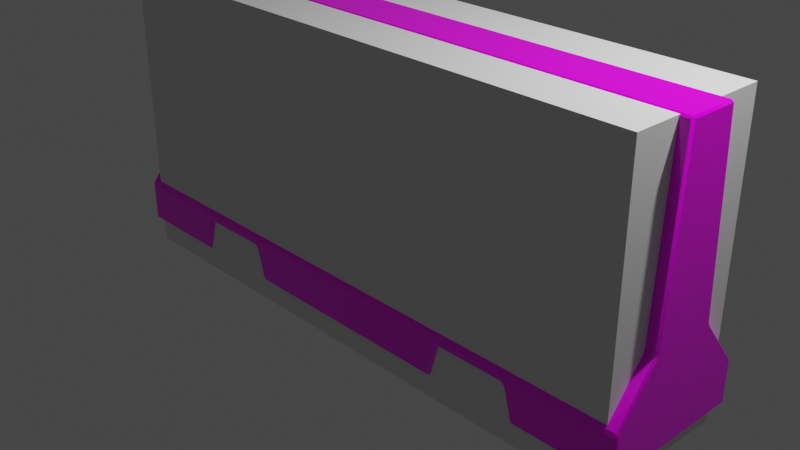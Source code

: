 # Source: tomasu_barrier.blend  (saved by Blender 3.1.7; exported with 4.5.12 LTS)
import bpy
from mathutils import Matrix  # noqa: F401  (used for matrix-valued properties, if any)

bpy.ops.wm.read_factory_settings(use_empty=True)
scene = bpy.context.scene
scene.name = 'Scene'

# ---- collections
col_collection = bpy.data.collections.new('Collection'); scene.collection.children.link(col_collection)

# ---- images (referenced by path relative to the original .blend; pixels are not part of the script)
import os
ASSET_DIR = os.environ.get("B2B_ASSET_DIR", "")  # directory of the original .blend (textures are referenced by path, not embedded)
HERE = os.path.dirname(os.path.abspath(__file__))  # packed textures are extracted next to this script under _unpacked/

def load_image(name, relpath, width, height, colorspace="sRGB"):
    """Load a texture the original file referenced (path relative to the .blend, or extracted next to this script)."""
    p = next((c for c in (os.path.join(HERE, relpath), os.path.join(ASSET_DIR, relpath)) if relpath and os.path.exists(c)), "")
    if p:
        img = bpy.data.images.load(p, check_existing=True)
        img.name = name
    else:  # same state as the original file: an image datablock whose file is absent (Cycles renders it pink)
        img = bpy.data.images.new(name, width, height)
        img.source = "FILE"
        img.filepath = "//" + (relpath or name)
    img.colorspace_settings.name = colorspace
    return img
img_tomasu_barrier_jpg = load_image('tomasu_barrier.jpg', 'tomasu_barrier.jpg', 1024, 1024, 'sRGB')

# ---- materials (node trees are filled in below, after node groups)
mat_material_001 = bpy.data.materials.new('Material.001')
mat_material_001.use_transparent_shadow = False
mat_material_001.roughness = 0.05132

# ---- material node trees
mat_material_001.use_nodes = True; mat_material_001.node_tree.nodes.clear()
_N = mat_material_001.node_tree.nodes; _L = mat_material_001.node_tree.links
n0 = _N.new('ShaderNodeBsdfPrincipled'); n0.name = 'Principled BSDF'; n0.location = (10, 300)
n0.distribution = 'GGX'
n0.subsurface_method = 'RANDOM_WALK_SKIN'
n0.inputs[2].default_value = 0.05132
n0.inputs[3].default_value = 1.45
n0.inputs[27].default_value = (0.0, 0.0, 0.0, 1.0)
n0.inputs[28].default_value = 1.0
n1 = _N.new('ShaderNodeOutputMaterial'); n1.name = 'Material Output'; n1.location = (300, 300)
n2 = _N.new('ShaderNodeTexImage'); n2.name = 'Image Texture'; n2.location = (-280, 280)
n2.image = img_tomasu_barrier_jpg
_L.new(n0.outputs[0], n1.inputs[0])
_L.new(n2.outputs[0], n0.inputs[0])
n1.is_active_output = True

# ---- world
world_world = bpy.data.worlds.new('World'); scene.world = world_world
world_world.use_nodes = True; world_world.node_tree.nodes.clear()
_N = world_world.node_tree.nodes; _L = world_world.node_tree.links
n0 = _N.new('ShaderNodeOutputWorld'); n0.name = 'World Output'; n0.location = (300, 300)
n1 = _N.new('ShaderNodeBackground'); n1.name = 'Background'; n1.location = (10, 300)
n1.inputs[0].default_value = (0.05088, 0.05088, 0.05088, 1.0)
_L.new(n1.outputs[0], n0.inputs[0])
n0.is_active_output = True
world_world.color = (0.05088, 0.05088, 0.05088)
world_world.use_sun_shadow = False
world_world.sun_shadow_jitter_overblur = 0.0

# ---- cameras
cam_camera = bpy.data.cameras.new('Camera')
cam_camera.clip_end = 100.0
cam_camera.ortho_scale = 7.314

# ---- lights
light_light = bpy.data.lights.new('Light', 'POINT')
light_light.transmission_factor = 0.0
light_light.energy = 1000.0
light_light.shadow_soft_size = 0.1
light_light.shadow_maximum_resolution = 0.006
light_light.use_absolute_resolution = True

# ---- meshes
me_basic_barrier = bpy.data.meshes.new('Basic_Barrier')
me_basic_barrier.from_pydata([(-2.151, 2.107, 0.2536), (-2.151, 2.107, -0.2536), (-3.352, 2.107, -0.2536), (-3.352, 2.107, 0.2536), (-2.14, -0.5175, 0.8191), (-2.153, -0.4652, 0.8191), (-3.352, -0.4652, 0.8191), (-3.352, -0.8888, 0.8191), (-2.28, -0.8888, 0.8191), (-2.189, -0.5549, 0.8191), (1.233, -0.9108, -0.7971), (1.233, -0.9108, 0.7971), (-1.233, -0.9108, 0.7971), (-1.233, -0.9108, -0.7971), (-2.286, -0.9108, -0.7971), (-2.286, -0.9108, 0.7971), (-3.352, -0.9108, 0.7971), (-3.352, -0.9108, -0.7971), (-1.368, 0.1293, 0.3733), (-1.368, 2.085, 0.2767), (-2.151, 2.085, 0.2767), (-2.151, 0.1293, 0.3733), (1.379, -0.5175, 0.8191), (1.366, -0.4652, 0.8191), (-1.366, -0.4652, 0.8191), (-1.33, -0.5549, 0.8191), (-1.238, -0.8888, 0.8191), (1.238, -0.8888, 0.8191), (1.33, -0.5549, 0.8191), (-3.352, 2.085, 0.2767), (-3.352, 0.1293, 0.3733), (-2.151, -0.4261, 0.8053), (-2.151, 0.09023, 0.3882), (-3.352, 0.09023, 0.3882), (-3.352, -0.4261, 0.8053), (1.368, 2.107, 0.2536), (1.368, 2.107, -0.2536), (-1.368, 2.107, -0.2536), (-1.368, 2.107, 0.2536), (-2.168, -0.5607, -0.7971), (-2.168, -0.5607, 0.7971), (-2.258, -0.8895, 0.7971), (-2.258, -0.8895, -0.7971), (-2.151, 2.085, -0.2767), (-2.151, 0.1293, -0.3733), (-3.352, 0.1293, -0.3733), (-3.352, 2.085, -0.2767), (1.368, 0.1293, 0.3733), (1.368, 2.085, 0.2767), (-3.374, -0.4432, 0.7947), (-3.374, -0.4432, -0.7939), (-3.374, -0.8888, -0.7971), (-3.374, -0.8888, 0.7948), (1.368, -0.4261, 0.8053), (1.368, 0.09023, 0.3882), (-1.368, 0.09023, 0.3882), (-1.368, -0.4261, 0.8053), (-1.261, -0.8895, -0.7971), (-1.261, -0.8895, 0.7971), (-1.351, -0.5607, 0.7971), (-1.351, -0.5607, -0.7971), (2.151, -0.4261, 0.8053), (2.151, 0.09023, 0.3882), (3.374, 0.1282, -0.3501), (3.374, 0.1281, 0.3482), (3.374, 0.07793, 0.373), (3.374, 0.07885, -0.3741), (-2.151, 0.09023, -0.3882), (-2.151, -0.4261, -0.8053), (-3.352, -0.4261, -0.8053), (-3.352, 0.09023, -0.3882), (-2.153, -0.4652, -0.8191), (-2.189, -0.5549, -0.8191), (-2.28, -0.8888, -0.8191), (-3.352, -0.8888, -0.8191), (-3.352, -0.4652, -0.8191), (-1.368, 2.085, -0.2767), (-1.368, 0.1293, -0.3733), (1.368, 0.09023, -0.3882), (1.368, -0.4261, -0.8053), (-1.368, -0.4261, -0.8053), (-1.368, 0.09023, -0.3882), (1.368, 2.085, -0.2767), (1.368, 0.1293, -0.3733), (1.366, -0.4652, -0.8191), (1.33, -0.5549, -0.8191), (1.238, -0.8888, -0.8191), (-1.238, -0.8888, -0.8191), (-1.33, -0.5549, -0.8191), (-1.379, -0.5175, -0.8191), (-1.366, -0.4652, -0.8191), (-2.14, -0.5175, -0.8191), (-1.379, -0.5175, 0.8191), (-3.374, 2.085, 0.2546), (-3.374, 2.085, -0.2546), (-3.374, 0.1281, -0.3482), (-3.374, 0.1282, 0.3501), (2.258, -0.8895, -0.7971), (2.258, -0.8895, 0.7971), (2.168, -0.5607, 0.7971), (2.168, -0.5607, -0.7971), (3.352, 2.107, 0.2536), (3.352, 2.107, -0.2536), (2.151, 2.107, -0.2536), (2.151, 2.107, 0.2536), (3.352, -0.8888, 0.8191), (3.352, -0.4652, 0.8191), (2.153, -0.4652, 0.8191), (2.189, -0.5549, 0.8191), (2.28, -0.8888, 0.8191), (2.14, -0.5175, 0.8191), (3.352, -0.9108, -0.7971), (3.352, -0.9108, 0.7971), (2.286, -0.9108, 0.7971), (2.286, -0.9108, -0.7971), (2.151, 0.1293, 0.3733), (2.151, 2.085, 0.2767), (1.351, -0.5607, -0.7971), (1.351, -0.5607, 0.7971), (1.261, -0.8895, 0.7971), (1.261, -0.8895, -0.7971), (3.352, 0.1293, 0.3733), (3.352, 2.085, 0.2767), (3.352, -0.4261, 0.8053), (3.352, 0.09023, 0.3882), (-1.379, -0.5395, -0.7971), (-1.379, -0.5395, 0.7971), (-2.14, -0.5395, 0.7971), (-2.14, -0.5395, -0.7971), (2.14, -0.5395, -0.7971), (2.14, -0.5395, 0.7971), (1.379, -0.5395, 0.7971), (1.379, -0.5395, -0.7971), (3.352, 2.085, -0.2767), (3.352, 0.1293, -0.3733), (2.151, 0.1293, -0.3733), (2.151, 2.085, -0.2767), (3.374, -0.4432, -0.7947), (3.374, -0.4432, 0.7939), (3.374, -0.8888, 0.7971), (3.374, -0.8888, -0.7948), (3.352, 0.09023, -0.3882), (3.352, -0.4261, -0.8053), (2.151, -0.4261, -0.8053), (2.151, 0.09023, -0.3882), (3.352, -0.4652, -0.8191), (3.352, -0.8888, -0.8191), (2.28, -0.8888, -0.8191), (2.189, -0.5549, -0.8191), (2.14, -0.5175, -0.8191), (2.153, -0.4652, -0.8191), (1.379, -0.5175, -0.8191), (-3.374, 0.07885, 0.3741), (-3.374, 0.07793, -0.373), (3.374, 2.085, 0.2546), (3.374, 2.085, -0.2546)], [], [(0, 1, 2, 3), (4, 5, 6, 7, 8, 9), (10, 11, 12, 13), (14, 15, 16, 17), (18, 19, 20, 21), (22, 23, 24, 25, 26, 27, 28), (21, 20, 29, 30), (31, 32, 33, 34), (35, 36, 37, 38), (39, 40, 41, 42), (43, 44, 45, 46), (47, 48, 19, 18), (49, 50, 51, 52), (53, 54, 55, 56), (57, 58, 59, 60), (61, 62, 54, 53), (38, 37, 1, 0), (63, 64, 65, 66), (67, 68, 69, 70), (71, 72, 73, 74, 75), (76, 77, 44, 43), (78, 79, 80, 81), (82, 83, 77, 76), (84, 85, 86, 87, 88, 89, 90), (90, 89, 91, 72, 71), (81, 80, 68, 67), (25, 24, 5, 4, 92), (93, 94, 95, 96), (97, 98, 99, 100), (101, 102, 103, 104), (105, 106, 107, 108, 109), (108, 107, 23, 22, 110), (111, 112, 113, 114), (115, 116, 48, 47), (117, 118, 119, 120), (121, 122, 116, 115), (123, 124, 62, 61), (125, 126, 127, 128), (129, 130, 131, 132), (133, 134, 135, 136), (104, 103, 36, 35), (137, 138, 139, 140), (141, 142, 143, 144), (145, 146, 147, 148, 149, 150), (136, 135, 83, 82), (144, 143, 79, 78), (150, 149, 151, 85, 84), (66, 65, 138, 137), (56, 55, 32, 31), (93, 29, 3), (33, 30, 96, 152), (6, 34, 49), (52, 16, 7), (26, 58, 12), (59, 25, 92, 126), (41, 8, 15), (127, 4, 9, 40), (46, 94, 2), (45, 70, 153, 95), (75, 50, 69), (74, 17, 51), (13, 57, 87), (88, 60, 125, 89), (14, 73, 42), (91, 128, 39, 72), (154, 101, 122), (65, 64, 121, 124), (138, 123, 106), (139, 105, 112), (119, 27, 11), (131, 22, 28, 118), (98, 113, 109), (99, 108, 110, 130), (133, 102, 155), (63, 66, 141, 134), (145, 142, 137), (146, 140, 111), (10, 86, 120), (151, 132, 117, 85), (114, 97, 147), (148, 100, 129, 149), (30, 29, 93, 96), (7, 6, 49, 52), (34, 33, 152, 49), (58, 26, 25, 59), (40, 9, 8, 41), (126, 92, 4, 127), (15, 8, 7, 16), (32, 21, 30, 33), (5, 31, 34, 6), (19, 38, 0, 20), (20, 0, 3, 29), (24, 56, 31, 5), (55, 18, 21, 32), (46, 45, 95, 94), (75, 74, 51, 50), (70, 69, 50, 153), (17, 16, 52, 51), (13, 12, 58, 57), (87, 57, 60, 88), (42, 41, 15, 14), (72, 39, 42, 73), (89, 125, 128, 91), (73, 14, 17, 74), (60, 59, 126, 125), (44, 67, 70, 45), (68, 71, 75, 69), (3, 2, 94, 93), (128, 127, 40, 39), (37, 76, 43, 1), (1, 43, 46, 2), (80, 90, 71, 68), (77, 81, 67, 44), (64, 154, 122, 121), (139, 138, 106, 105), (138, 65, 124, 123), (118, 28, 27, 119), (98, 109, 108, 99), (130, 110, 22, 131), (112, 105, 109, 113), (124, 121, 115, 62), (106, 123, 61, 107), (11, 27, 26, 12), (116, 104, 35, 48), (23, 53, 56, 24), (54, 47, 18, 55), (122, 101, 104, 116), (107, 61, 53, 23), (62, 115, 47, 54), (48, 35, 38, 19), (155, 63, 134, 133), (137, 140, 146, 145), (66, 137, 142, 141), (140, 139, 112, 111), (120, 119, 11, 10), (85, 117, 120, 86), (114, 113, 98, 97), (147, 97, 100, 148), (149, 129, 132, 151), (146, 111, 114, 147), (132, 131, 118, 117), (134, 141, 144, 135), (142, 145, 150, 143), (86, 10, 13, 87), (154, 155, 102, 101), (100, 99, 130, 129), (103, 136, 82, 36), (79, 84, 90, 80), (83, 78, 81, 77), (102, 133, 136, 103), (143, 150, 84, 79), (135, 144, 78, 83), (36, 82, 76, 37), (96, 95, 153, 152), (155, 154, 64, 63), (152, 153, 50, 49)])
me_basic_barrier.polygons.foreach_set('use_smooth', [True] * 156)
_k = set([(0, 3), (0, 38), (1, 2), (1, 37), (2, 3), (4, 9), (4, 92), (5, 6), (5, 24), (6, 7), (6, 34), (7, 8), (7, 16), (8, 9), (10, 11), (10, 13), (11, 12), (12, 13), (14, 15), (14, 17), (15, 16), (16, 17), (17, 51), (17, 74), (18, 21), (18, 47), (19, 20), (19, 48), (20, 29), (21, 30), (22, 28), (22, 110), (23, 24), (23, 107), (25, 26), (25, 92), (26, 27), (27, 28), (29, 30), (30, 33), (31, 34), (31, 56), (32, 33), (32, 55), (33, 34), (35, 38), (35, 104), (36, 37), (36, 103), (39, 40), (39, 42), (39, 128), (40, 41), (40, 127), (41, 42), (43, 46), (43, 76), (44, 45), (44, 77), (45, 46), (45, 70), (47, 115), (48, 116), (49, 52), (49, 152), (50, 51), (50, 153), (51, 52), (51, 74), (53, 56), (53, 61), (54, 55), (54, 62), (57, 58), (57, 60), (58, 59), (59, 60), (59, 126), (60, 125), (61, 123), (62, 124), (63, 66), (63, 155), (64, 65), (64, 154), (65, 138), (66, 137), (67, 70), (67, 81), (68, 69), (68, 80), (69, 70), (69, 75), (71, 75), (71, 90), (72, 73), (72, 91), (73, 74), (74, 75), (76, 82), (77, 83), (78, 81), (78, 144), (79, 80), (79, 143), (82, 136), (83, 135), (84, 90), (84, 150), (85, 86), (85, 151), (86, 87), (87, 88), (88, 89), (89, 91), (93, 94), (93, 96), (94, 95), (95, 153), (96, 152), (97, 98), (97, 100), (98, 99), (99, 100), (99, 130), (100, 129), (101, 102), (101, 104), (102, 103), (105, 106), (105, 109), (105, 112), (105, 139), (106, 107), (106, 123), (108, 109), (108, 110), (111, 112), (111, 114), (111, 146), (112, 113), (112, 139), (113, 114), (115, 121), (116, 122), (117, 118), (117, 120), (117, 132), (118, 119), (118, 131), (119, 120), (121, 122), (121, 124), (123, 124), (125, 126), (125, 128), (126, 127), (127, 128), (129, 130), (129, 132), (130, 131), (131, 132), (133, 134), (133, 136), (134, 135), (134, 141), (137, 140), (138, 139), (139, 140), (141, 142), (141, 144), (142, 143), (142, 145), (145, 146), (145, 150), (146, 147), (147, 148), (148, 149), (149, 151), (154, 155)])
me_basic_barrier.attributes.new('sharp_edge', 'BOOLEAN', 'EDGE').data.foreach_set('value', [ (min(e.vertices), max(e.vertices)) in _k for e in me_basic_barrier.edges])
_uv = me_basic_barrier.uv_layers.new(name='UVMap')
_uv.uv.foreach_set('vector', [0.9706, 0.144, 0.9109, 0.144, 0.9109, 0.00259, 0.9706, 0.00259, 0.316, 0.1453, 0.31, 0.1437, 0.31, 0.00259, 0.3589, 0.00259, 0.3589, 0.1287, 0.3203, 0.1395, 0.7205, 0.7064, 0.9082, 0.7064, 0.9082, 0.9967, 0.7205, 0.9967, 0.1255, 0.7969, 0.1255, 0.9846, 0.0, 0.9846, 0.0, 0.7969, 0.2314, 0.2361, 0.00305, 0.2361, 0.00305, 0.144, 0.2314, 0.144, 0.316, 0.5595, 0.31, 0.5579, 0.31, 0.2364, 0.3203, 0.2406, 0.3589, 0.2514, 0.3589, 0.5429, 0.3203, 0.5537, 0.2314, 0.144, 0.00305, 0.144, 0.00305, 0.00259, 0.2314, 0.00259, 0.3051, 0.144, 0.2362, 0.144, 0.2362, 0.00259, 0.3051, 0.00259, 0.9706, 0.5582, 0.9109, 0.5582, 0.9109, 0.2361, 0.9706, 0.2361, 0.6163, 0.7969, 0.6163, 0.9846, 0.5768, 0.9846, 0.5768, 0.7969, 0.362, 0.6503, 0.5903, 0.6503, 0.5903, 0.7917, 0.362, 0.7917, 0.2314, 0.5582, 0.00305, 0.5582, 0.00305, 0.2361, 0.2314, 0.2361, 0.7208, 0.648, 0.9078, 0.648, 0.9082, 0.7003, 0.7208, 0.7003, 0.3051, 0.5582, 0.2362, 0.5582, 0.2362, 0.2361, 0.3051, 0.2361, 0.4966, 0.9846, 0.4966, 0.7969, 0.5361, 0.7969, 0.5361, 0.9846, 0.3051, 0.6503, 0.2362, 0.6503, 0.2362, 0.5582, 0.3051, 0.5582, 0.9706, 0.2361, 0.9109, 0.2361, 0.9109, 0.144, 0.9706, 0.144, 0.7731, 0.2295, 0.8553, 0.2295, 0.8582, 0.2354, 0.7703, 0.2353, 0.5952, 0.6503, 0.6641, 0.6503, 0.6641, 0.7917, 0.5952, 0.7917, 0.6689, 0.6506, 0.6793, 0.6548, 0.7179, 0.6656, 0.7179, 0.7917, 0.6689, 0.7917, 0.362, 0.5582, 0.5903, 0.5582, 0.5903, 0.6503, 0.362, 0.6503, 0.5952, 0.2361, 0.6641, 0.2361, 0.6641, 0.5582, 0.5952, 0.5582, 0.362, 0.2361, 0.5903, 0.2361, 0.5903, 0.5582, 0.362, 0.5582, 0.6689, 0.2364, 0.6793, 0.2406, 0.7179, 0.2514, 0.7179, 0.5429, 0.6793, 0.5537, 0.675, 0.5595, 0.6689, 0.5579, 0.6689, 0.5579, 0.675, 0.5595, 0.675, 0.6491, 0.6793, 0.6548, 0.6689, 0.6506, 0.5952, 0.5582, 0.6641, 0.5582, 0.6641, 0.6503, 0.5952, 0.6503, 0.3203, 0.2406, 0.31, 0.2364, 0.31, 0.1437, 0.316, 0.1453, 0.316, 0.2348, 0.7843, 0.3516, 0.8443, 0.3516, 0.8553, 0.5811, 0.7731, 0.581, 0.4565, 0.9846, 0.4565, 0.7969, 0.496, 0.7969, 0.496, 0.9846, 0.9706, 0.7917, 0.9109, 0.7917, 0.9109, 0.6503, 0.9706, 0.6503, 0.3589, 0.7917, 0.31, 0.7917, 0.31, 0.6506, 0.3203, 0.6548, 0.3589, 0.6656, 0.3203, 0.6548, 0.31, 0.6506, 0.31, 0.5579, 0.316, 0.5595, 0.316, 0.6491, 0.2575, 0.7969, 0.2575, 0.9846, 0.132, 0.9846, 0.132, 0.7969, 0.2314, 0.6503, 0.00305, 0.6503, 0.00305, 0.5582, 0.2314, 0.5582, 0.5371, 0.9846, 0.5371, 0.7969, 0.5766, 0.7969, 0.5766, 0.9846, 0.2314, 0.7917, 0.00305, 0.7917, 0.00305, 0.6503, 0.2314, 0.6503, 0.3051, 0.7917, 0.2362, 0.7917, 0.2362, 0.6503, 0.3051, 0.6503, 0.7121, 0.7969, 0.7121, 0.9846, 0.6226, 0.9846, 0.6226, 0.7969, 0.3528, 0.7969, 0.3528, 0.9846, 0.2633, 0.9846, 0.2633, 0.7969, 0.362, 0.00259, 0.5903, 0.00259, 0.5903, 0.144, 0.362, 0.144, 0.9706, 0.6503, 0.9109, 0.6503, 0.9109, 0.5582, 0.9706, 0.5582, 0.7208, 0.2965, 0.9078, 0.2965, 0.9082, 0.3487, 0.7208, 0.3487, 0.5952, 0.00259, 0.6641, 0.00259, 0.6641, 0.144, 0.5952, 0.144, 0.6689, 0.00259, 0.7179, 0.00259, 0.7179, 0.1287, 0.6793, 0.1395, 0.675, 0.1453, 0.6689, 0.1437, 0.362, 0.144, 0.5903, 0.144, 0.5903, 0.2361, 0.362, 0.2361, 0.5952, 0.144, 0.6641, 0.144, 0.6641, 0.2361, 0.5952, 0.2361, 0.6689, 0.1437, 0.675, 0.1453, 0.675, 0.2348, 0.6793, 0.2406, 0.6689, 0.2364, 0.7703, 0.2353, 0.8582, 0.2354, 0.9078, 0.2965, 0.7208, 0.2965, 0.3051, 0.2361, 0.2362, 0.2361, 0.2362, 0.144, 0.3051, 0.144, 0.002568, 0.0, 0.00305, 0.00259, 0.0, 0.00259, 0.2362, 0.00259, 0.2314, 0.00259, 0.231, 0.0, 0.2372, 0.0, 0.31, 0.00259, 0.3051, 0.00259, 0.3069, 0.0, 0.7208, 0.7003, 0.7205, 0.7031, 0.7179, 0.7005, 0.9108, 0.9973, 0.9082, 1.0, 0.9082, 0.9967, 0.7154, 0.9846, 0.7179, 0.9872, 0.7121, 0.9872, 0.7121, 0.9846, 0.1288, 0.9846, 0.1261, 0.9872, 0.1255, 0.9846, 0.6226, 0.9846, 0.6226, 0.9872, 0.6168, 0.9872, 0.6193, 0.9846, 0.362, 0.7917, 0.3615, 0.7943, 0.3589, 0.7917, 0.5903, 0.7917, 0.5952, 0.7917, 0.5963, 0.7943, 0.5899, 0.7943, 0.6689, 0.7917, 0.6658, 0.7943, 0.6641, 0.7917, 0.9108, 0.7005, 0.9082, 0.7031, 0.9082, 0.7003, 0.7205, 0.9967, 0.7205, 1.0, 0.7179, 0.9973, 0.7179, 0.7943, 0.7154, 0.7969, 0.7121, 0.7969, 0.7121, 0.7943, 0.1255, 0.7969, 0.1261, 0.7943, 0.1288, 0.7969, 0.6226, 0.7943, 0.6226, 0.7969, 0.6193, 0.7969, 0.6168, 0.7943, 0.002568, 0.7943, 0.0, 0.7917, 0.00305, 0.7917, 0.2373, 0.7943, 0.231, 0.7943, 0.2314, 0.7917, 0.2362, 0.7917, 0.3069, 0.7943, 0.3051, 0.7917, 0.31, 0.7917, 0.9082, 0.3487, 0.9108, 0.349, 0.9082, 0.3516, 0.9082, 0.7031, 0.9108, 0.7058, 0.9082, 0.7064, 0.2633, 0.9846, 0.2633, 0.9872, 0.2575, 0.9872, 0.26, 0.9846, 0.1288, 0.9846, 0.132, 0.9846, 0.1314, 0.9872, 0.3561, 0.9846, 0.3586, 0.9872, 0.3528, 0.9872, 0.3528, 0.9846, 0.362, 0.00259, 0.3589, 0.00259, 0.3615, 0.0, 0.59, 0.0, 0.5962, 0.0, 0.5952, 0.00259, 0.5903, 0.00259, 0.6689, 0.00259, 0.6641, 0.00259, 0.6658, 0.0, 0.7179, 0.349, 0.7208, 0.3487, 0.7205, 0.3516, 0.7205, 0.7064, 0.7179, 0.7058, 0.7205, 0.7031, 0.2633, 0.7943, 0.2633, 0.7969, 0.26, 0.7969, 0.2575, 0.7943, 0.132, 0.7969, 0.1288, 0.7969, 0.1314, 0.7943, 0.3586, 0.7943, 0.3561, 0.7969, 0.3528, 0.7969, 0.3528, 0.7943, 0.7704, 0.5811, 0.7818, 0.3518, 0.7843, 0.3516, 0.7731, 0.581, 0.7179, 0.7005, 0.7179, 0.6509, 0.7208, 0.648, 0.7208, 0.7003, 0.3051, 0.00259, 0.2362, 0.00259, 0.2372, 0.0, 0.3069, 0.0, 0.4966, 0.7969, 0.4965, 0.7943, 0.5366, 0.7943, 0.5361, 0.7969, 0.6163, 0.9846, 0.6168, 0.9872, 0.5767, 0.9872, 0.5768, 0.9846, 0.7121, 0.9846, 0.7121, 0.9872, 0.6226, 0.9872, 0.6226, 0.9846, 0.1255, 0.9846, 0.1261, 0.9872, 0.0, 0.9872, 0.0, 0.9846, 0.2362, 0.144, 0.2314, 0.144, 0.2314, 0.00259, 0.2362, 0.00259, 0.31, 0.1437, 0.3051, 0.144, 0.3051, 0.00259, 0.31, 0.00259, 0.00305, 0.2361, 0.0, 0.2361, 0.0, 0.144, 0.00305, 0.144, 0.00305, 0.144, 0.0, 0.144, 0.0, 0.00259, 0.00305, 0.00259, 0.31, 0.2364, 0.3051, 0.2361, 0.3051, 0.144, 0.31, 0.1437, 0.2362, 0.2361, 0.2314, 0.2361, 0.2314, 0.144, 0.2362, 0.144, 0.8469, 0.3518, 0.8583, 0.5811, 0.8553, 0.5811, 0.8443, 0.3516, 0.9108, 0.6509, 0.9108, 0.7005, 0.9082, 0.7003, 0.9078, 0.648, 0.5952, 0.7917, 0.6641, 0.7917, 0.6658, 0.7943, 0.5963, 0.7943, 0.9082, 0.7031, 0.7205, 0.7031, 0.7208, 0.7003, 0.9082, 0.7003, 0.7205, 0.9967, 0.9082, 0.9967, 0.9082, 1.0, 0.7205, 1.0, 0.4965, 0.9872, 0.4966, 0.9846, 0.5361, 0.9846, 0.5366, 0.9872, 0.1288, 0.7969, 0.1288, 0.9846, 0.1255, 0.9846, 0.1255, 0.7969, 0.6168, 0.7943, 0.6163, 0.7969, 0.5768, 0.7969, 0.5767, 0.7943, 0.7121, 0.7943, 0.7121, 0.7969, 0.6226, 0.7969, 0.6226, 0.7943, 0.1261, 0.7943, 0.1255, 0.7969, 0.0, 0.7969, 0.0, 0.7943, 0.7154, 0.7969, 0.7154, 0.9846, 0.7121, 0.9846, 0.7121, 0.7969, 0.5903, 0.6503, 0.5952, 0.6503, 0.5952, 0.7917, 0.5903, 0.7917, 0.6641, 0.6503, 0.6689, 0.6506, 0.6689, 0.7917, 0.6641, 0.7917, 0.9706, 0.00259, 0.9109, 0.00259, 0.9108, 0.0, 0.9707, 0.0, 0.6226, 0.7969, 0.6226, 0.9846, 0.6193, 0.9846, 0.6193, 0.7969, 0.3589, 0.5582, 0.362, 0.5582, 0.362, 0.6503, 0.3589, 0.6503, 0.3589, 0.6503, 0.362, 0.6503, 0.362, 0.7917, 0.3589, 0.7917, 0.6641, 0.5582, 0.6689, 0.5579, 0.6689, 0.6506, 0.6641, 0.6503, 0.5903, 0.5582, 0.5952, 0.5582, 0.5952, 0.6503, 0.5903, 0.6503, 0.8553, 0.2295, 0.8443, 0.0, 0.8469, 0.0002275, 0.8583, 0.2296, 0.9082, 0.3487, 0.9078, 0.2965, 0.9108, 0.2993, 0.9108, 0.349, 0.3069, 0.7943, 0.2373, 0.7943, 0.2362, 0.7917, 0.3051, 0.7917, 0.5371, 0.7969, 0.5366, 0.7943, 0.5767, 0.7943, 0.5766, 0.7969, 0.4565, 0.7969, 0.4564, 0.7943, 0.4965, 0.7943, 0.496, 0.7969, 0.3528, 0.9846, 0.3528, 0.9872, 0.2633, 0.9872, 0.2633, 0.9846, 0.2575, 0.9846, 0.2575, 0.9872, 0.1314, 0.9872, 0.132, 0.9846, 0.2362, 0.7917, 0.2314, 0.7917, 0.2314, 0.6503, 0.2362, 0.6503, 0.31, 0.7917, 0.3051, 0.7917, 0.3051, 0.6503, 0.31, 0.6506, 0.9082, 0.7064, 0.9108, 0.7058, 0.9108, 0.9973, 0.9082, 0.9967, 0.00305, 0.6503, 0.0, 0.6503, 0.0, 0.5582, 0.00305, 0.5582, 0.31, 0.5579, 0.3051, 0.5582, 0.3051, 0.2361, 0.31, 0.2364, 0.2362, 0.5582, 0.2314, 0.5582, 0.2314, 0.2361, 0.2362, 0.2361, 0.00305, 0.7917, 0.0, 0.7917, 0.0, 0.6503, 0.00305, 0.6503, 0.31, 0.6506, 0.3051, 0.6503, 0.3051, 0.5582, 0.31, 0.5579, 0.2362, 0.6503, 0.2314, 0.6503, 0.2314, 0.5582, 0.2362, 0.5582, 0.00305, 0.5582, 0.0, 0.5582, 0.0, 0.2361, 0.00305, 0.2361, 0.7843, 0.0, 0.7731, 0.2295, 0.7704, 0.2296, 0.7818, 0.0002275, 0.7208, 0.2965, 0.7208, 0.3487, 0.7179, 0.349, 0.7179, 0.2993, 0.5962, 0.0, 0.6658, 0.0, 0.6641, 0.00259, 0.5952, 0.00259, 0.7208, 0.3487, 0.9082, 0.3487, 0.9082, 0.3516, 0.7205, 0.3516, 0.7205, 0.7031, 0.9082, 0.7031, 0.9082, 0.7064, 0.7205, 0.7064, 0.5366, 0.9872, 0.5371, 0.9846, 0.5766, 0.9846, 0.5767, 0.9872, 0.132, 0.7969, 0.132, 0.9846, 0.1288, 0.9846, 0.1288, 0.7969, 0.4564, 0.9872, 0.4565, 0.9846, 0.496, 0.9846, 0.4965, 0.9872, 0.3528, 0.7943, 0.3528, 0.7969, 0.2633, 0.7969, 0.2633, 0.7943, 0.2575, 0.7943, 0.2575, 0.7969, 0.132, 0.7969, 0.1314, 0.7943, 0.2633, 0.7969, 0.2633, 0.9846, 0.26, 0.9846, 0.26, 0.7969, 0.5903, 0.00259, 0.5952, 0.00259, 0.5952, 0.144, 0.5903, 0.144, 0.6641, 0.00259, 0.6689, 0.00259, 0.6689, 0.1437, 0.6641, 0.144, 0.7179, 0.7058, 0.7205, 0.7064, 0.7205, 0.9967, 0.7179, 0.9973, 0.9707, 0.7943, 0.9108, 0.7943, 0.9109, 0.7917, 0.9706, 0.7917, 0.3561, 0.7969, 0.3561, 0.9846, 0.3528, 0.9846, 0.3528, 0.7969, 0.3589, 0.144, 0.362, 0.144, 0.362, 0.2361, 0.3589, 0.2361, 0.6641, 0.2361, 0.6689, 0.2364, 0.6689, 0.5579, 0.6641, 0.5582, 0.5903, 0.2361, 0.5952, 0.2361, 0.5952, 0.5582, 0.5903, 0.5582, 0.3589, 0.00259, 0.362, 0.00259, 0.362, 0.144, 0.3589, 0.144, 0.6641, 0.144, 0.6689, 0.1437, 0.6689, 0.2364, 0.6641, 0.2361, 0.5903, 0.144, 0.5952, 0.144, 0.5952, 0.2361, 0.5903, 0.2361, 0.3589, 0.2361, 0.362, 0.2361, 0.362, 0.5582, 0.3589, 0.5582, 0.7731, 0.581, 0.8553, 0.5811, 0.8582, 0.5869, 0.7703, 0.5868, 0.7843, 0.0, 0.8443, 0.0, 0.8553, 0.2295, 0.7731, 0.2295, 0.7703, 0.5868, 0.8582, 0.5869, 0.9078, 0.648, 0.7208, 0.648])
me_basic_barrier.materials.append(mat_material_001)
me_basic_barrier.use_remesh_fix_poles = True
me_basic_barrier.use_remesh_preserve_attributes = False
me_basic_barrier.update()
me_basic_barrier.normals_split_custom_set([tuple(v) for v in zip(*[iter([0.0, 1.0, 0.0, 0.0, 1.0, 0.0, 0.0, 1.0, 0.0, 0.0, 1.0, 0.0, -4.259e-08, 4.487e-06, 1.0, -3.723e-08, 3.922e-06, 1.0, 0.0, 0.0, 1.0, 0.0, 0.0, 1.0, 0.0, 0.0, 1.0, 0.0, 0.0, 1.0, 0.0, -1.0, -6.064e-07, 0.0, -1.0, -6.064e-07, 0.0, -1.0, -6.064e-07, 0.0, -1.0, -6.064e-07, 0.0, -1.0, -5.964e-07, 0.0, -1.0, -5.964e-07, 0.0, -1.0, -5.964e-07, 0.0, -1.0, -5.964e-07, 0.0, 0.04933, 0.9988, 0.0, 0.04933, 0.9988, 0.0, 0.04933, 0.9988, 0.0, 0.04933, 0.9988, 4.18e-08, 4.515e-06, 1.0, 5.699e-08, 3.954e-06, 1.0, 6.694e-09, 5.814e-06, 1.0, 1.244e-07, 1.462e-06, 1.0, 1.624e-07, 5.515e-08, 1.0, 1.624e-07, 5.515e-08, 1.0, 1.624e-07, 5.515e-08, 1.0, 0.0, 0.04933, 0.9988, 0.0, 0.04933, 0.9988, 0.0, 0.04933, 0.9988, 0.0, 0.04933, 0.9988, 1.496e-07, 0.6284, 0.7779, 1.496e-07, 0.6284, 0.7779, 2.991e-07, 0.6284, 0.7779, 2.991e-07, 0.6284, 0.7779, 0.0, 1.0, 0.0, 0.0, 1.0, 0.0, 0.0, 1.0, 0.0, 0.0, 1.0, 0.0, 0.9643, -0.2649, -1.645e-07, 0.9643, -0.2649, -1.645e-07, 0.9643, -0.2649, -1.645e-07, 0.9643, -0.2649, -1.645e-07, 0.0, 0.04933, -0.9988, 0.0, 0.04933, -0.9988, 0.0, 0.04933, -0.9988, 0.0, 0.04933, -0.9988, 0.0, 0.04933, 0.9988, 0.0, 0.04933, 0.9988, 0.0, 0.04933, 0.9988, 0.0, 0.04933, 0.9988, -1.0, 0.0, 0.0, -1.0, 0.0, 0.0, -1.0, 0.0, 0.0, -1.0, 0.0, 0.0, 0.0, 0.6284, 0.7779, 0.0, 0.6284, 0.7779, 0.0, 0.6284, 0.7779, 0.0, 0.6284, 0.7779, -0.9643, -0.2649, -1.645e-07, -0.9643, -0.2649, -1.645e-07, -0.9643, -0.2649, -1.645e-07, -0.9643, -0.2649, -1.645e-07, 0.0, 0.6284, 0.7779, 0.0, 0.6284, 0.7779, 0.0, 0.6284, 0.7779, 0.0, 0.6284, 0.7779, 0.0, 1.0, 0.0, 0.0, 1.0, 0.0, 0.0, 1.0, 0.0, 0.0, 1.0, 0.0, 1.0, 3.787e-06, 0.0, 1.0, 3.791e-06, 0.0, 1.0, 2.191e-06, 0.0, 1.0, 2.204e-06, 0.0, 0.0, 0.6284, -0.7779, 0.0, 0.6284, -0.7779, 0.0, 0.6284, -0.7779, 0.0, 0.6284, -0.7779, -7.911e-08, 6.206e-06, -1.0, -3.956e-07, 1.618e-06, -1.0, -4.979e-07, 1.347e-07, -1.0, -4.979e-07, 1.347e-07, -1.0, -4.979e-07, 1.347e-07, -1.0, 0.0, 0.04933, -0.9988, 0.0, 0.04933, -0.9988, 0.0, 0.04933, -0.9988, 0.0, 0.04933, -0.9988, 0.0, 0.6284, -0.7779, 0.0, 0.6284, -0.7779, 0.0, 0.6284, -0.7779, 0.0, 0.6284, -0.7779, 0.0, 0.04933, -0.9988, 0.0, 0.04933, -0.9988, 0.0, 0.04933, -0.9988, 0.0, 0.04933, -0.9988, 3.801e-08, 6.177e-06, -1.0, -1.339e-07, 1.554e-06, -1.0, -1.895e-07, 5.86e-08, -1.0, -1.895e-07, 5.86e-08, -1.0, -1.895e-07, 5.86e-08, -1.0, -1.328e-08, 4.798e-06, -1.0, -3.547e-08, 4.201e-06, -1.0, -3.547e-08, 4.201e-06, -1.0, -1.328e-08, 4.798e-06, -1.0, 1.773e-07, 9.922e-06, -1.0, -3.956e-07, 1.618e-06, -1.0, -7.911e-08, 6.206e-06, -1.0, 0.0, 0.6284, -0.7779, 0.0, 0.6284, -0.7779, 0.0, 0.6284, -0.7779, 0.0, 0.6284, -0.7779, 1.244e-07, 1.462e-06, 1.0, 6.694e-09, 5.814e-06, 1.0, -3.723e-08, 3.922e-06, 1.0, -4.259e-08, 4.487e-06, 1.0, -8.864e-08, 9.339e-06, 1.0, -1.0, 0.0, 0.0, -1.0, 0.0, 0.0, -1.0, 3.791e-06, 0.0, -1.0, 3.787e-06, 0.0, -0.9643, -0.2649, -1.645e-07, -0.9643, -0.2649, -1.645e-07, -0.9643, -0.2649, -1.645e-07, -0.9643, -0.2649, -1.645e-07, 0.0, 1.0, 0.0, 0.0, 1.0, 0.0, 0.0, 1.0, 0.0, 0.0, 1.0, 0.0, 4.357e-07, 1.268e-07, 1.0, 4.357e-07, 1.268e-07, 1.0, 1.105e-07, 5.841e-06, 1.0, 3.562e-07, 1.523e-06, 1.0, 4.357e-07, 1.268e-07, 1.0, 3.562e-07, 1.523e-06, 1.0, 1.105e-07, 5.841e-06, 1.0, 5.699e-08, 3.954e-06, 1.0, 4.18e-08, 4.515e-06, 1.0, -8.864e-08, 9.339e-06, 1.0, 0.0, -1.0, -5.964e-07, 0.0, -1.0, -5.964e-07, 0.0, -1.0, -5.964e-07, 0.0, -1.0, -5.964e-07, 0.0, 0.04933, 0.9988, 0.0, 0.04933, 0.9988, 0.0, 0.04933, 0.9988, 0.0, 0.04933, 0.9988, 0.9643, -0.2649, -1.645e-07, 0.9643, -0.2649, -1.645e-07, 0.9643, -0.2649, -1.645e-07, 0.9643, -0.2649, -1.645e-07, 0.0, 0.04933, 0.9988, 0.0, 0.04933, 0.9988, 0.0, 0.04933, 0.9988, 0.0, 0.04933, 0.9988, 0.0, 0.6284, 0.7779, 0.0, 0.6284, 0.7779, 0.0, 0.6284, 0.7779, 0.0, 0.6284, 0.7779, 0.0, -1.0, -6.145e-07, 0.0, -1.0, -6.145e-07, 0.0, -1.0, -6.145e-07, 0.0, -1.0, -6.145e-07, 0.0, -1.0, -6.145e-07, 0.0, -1.0, -6.145e-07, 0.0, -1.0, -6.145e-07, 0.0, -1.0, -6.145e-07, 0.0, 0.04933, -0.9988, 0.0, 0.04933, -0.9988, 0.0, 0.04933, -0.9988, 0.0, 0.04933, -0.9988, 0.0, 1.0, 0.0, 0.0, 1.0, 0.0, 0.0, 1.0, 0.0, 0.0, 1.0, 0.0, 1.0, 0.0, 0.0, 1.0, 0.0, 0.0, 1.0, 0.0, 0.0, 1.0, 0.0, 0.0, 0.0, 0.6284, -0.7779, 0.0, 0.6284, -0.7779, 0.0, 0.6284, -0.7779, 0.0, 0.6284, -0.7779, 6.204e-08, 0.0, -1.0, 6.204e-08, 0.0, -1.0, 6.204e-08, 0.0, -1.0, 6.204e-08, 0.0, -1.0, 1.174e-07, 4.767e-06, -1.0, 1.104e-07, 4.167e-06, -1.0, 0.0, 0.04933, -0.9988, 0.0, 0.04933, -0.9988, 0.0, 0.04933, -0.9988, 0.0, 0.04933, -0.9988, 0.0, 0.6284, -0.7779, 0.0, 0.6284, -0.7779, 0.0, 0.6284, -0.7779, 0.0, 0.6284, -0.7779, 1.104e-07, 4.167e-06, -1.0, 1.174e-07, 4.767e-06, -1.0, 1.773e-07, 9.922e-06, -1.0, -1.339e-07, 1.554e-06, -1.0, 3.801e-08, 6.177e-06, -1.0, 1.0, 2.204e-06, 0.0, 1.0, 2.191e-06, 0.0, 1.0, 0.0, 0.0, 1.0, 0.0, 0.0, 0.0, 0.6284, 0.7779, 0.0, 0.6284, 0.7779, 1.496e-07, 0.6284, 0.7779, 1.496e-07, 0.6284, 0.7779, -0.7529, 0.4786, 0.4518, -0.4636, 0.4823, 0.7433, -0.4588, 0.7693, 0.4446, -0.6585, 0.3873, 0.6452, -0.6957, 0.1783, 0.6959, -0.7, 0.1555, 0.697, -0.6574, 0.397, 0.6405, -0.7072, 0.0709, 0.7034, -0.6249, 0.4033, 0.6684, -0.6636, 0.2821, 0.6928, -0.78, -0.4566, 0.428, -0.6978, -0.6722, 0.2475, -0.7217, -0.2288, 0.6533, -0.4235, -0.5555, 0.7156, -0.6799, -0.575, 0.4551, -0.3744, -0.8079, 0.4551, -0.5828, -0.4451, 0.6799, -0.6133, -0.3804, 0.6922, -0.2043, -0.6922, 0.6922, -0.2748, -0.6799, 0.6799, 0.6798, -0.575, 0.4551, 0.4235, -0.5555, 0.7156, 0.3744, -0.8079, 0.4551, 0.2748, -0.6799, 0.6799, 0.2043, -0.6922, 0.6922, 0.6133, -0.3804, 0.6922, 0.5828, -0.4451, 0.6799, -0.4706, 0.4829, -0.7385, -0.7576, 0.4774, -0.4451, -0.4588, 0.7693, -0.4446, -0.717, 0.1736, -0.6751, -0.6831, 0.3775, -0.6252, -0.6815, 0.3874, -0.6209, -0.7203, 0.1504, -0.6771, -0.7021, 0.07191, -0.7084, -0.674, 0.2777, -0.6846, -0.6439, 0.3939, -0.6559, -0.5773, -0.5773, -0.5774, -0.5773, -0.5773, -0.5774, -0.5773, -0.5773, -0.5774, -0.3744, -0.8079, -0.4551, -0.6799, -0.575, -0.4551, -0.4235, -0.5555, -0.7156, -0.6133, -0.3804, -0.6922, -0.5828, -0.4451, -0.6799, -0.2748, -0.6799, -0.6799, -0.2043, -0.6922, -0.6922, 0.3744, -0.8079, -0.4551, 0.4235, -0.5555, -0.7156, 0.6799, -0.575, -0.4551, 0.2043, -0.6922, -0.6922, 0.2748, -0.6799, -0.6799, 0.5828, -0.4451, -0.6799, 0.6133, -0.3804, -0.6922, 0.7576, 0.4774, 0.4451, 0.4588, 0.7693, 0.4446, 0.4706, 0.4829, 0.7385, 0.6815, 0.3874, 0.6209, 0.7203, 0.1504, 0.6771, 0.717, 0.1735, 0.6751, 0.683, 0.3775, 0.6252, 0.6739, 0.2777, 0.6846, 0.6439, 0.3939, 0.6559, 0.7021, 0.07191, 0.7084, 0.5773, -0.5773, 0.5774, 0.5773, -0.5773, 0.5774, 0.5773, -0.5773, 0.5774, 0.6799, -0.575, 0.4551, 0.4235, -0.5555, 0.7156, 0.3744, -0.8079, 0.4551, 0.2748, -0.6799, 0.6799, 0.2043, -0.6922, 0.6922, 0.6133, -0.3804, 0.6922, 0.5828, -0.4451, 0.6799, -0.6799, -0.575, 0.4551, -0.3744, -0.8079, 0.4551, -0.4235, -0.5555, 0.7156, -0.5828, -0.4451, 0.6799, -0.6133, -0.3804, 0.6922, -0.2043, -0.6922, 0.6922, -0.2748, -0.6799, 0.6799, 0.4636, 0.4823, -0.7433, 0.4588, 0.7693, -0.4446, 0.7529, 0.4786, -0.4518, 0.7, 0.1555, -0.697, 0.6574, 0.397, -0.6405, 0.6585, 0.3873, -0.6452, 0.6957, 0.1783, -0.6959, 0.7072, 0.0709, -0.7034, 0.6249, 0.4033, -0.6684, 0.6636, 0.2821, -0.6928, 0.7217, -0.2288, -0.6533, 0.78, -0.4566, -0.428, 0.6978, -0.6722, -0.2475, 0.3744, -0.8079, -0.4551, 0.4235, -0.5555, -0.7156, 0.6799, -0.575, -0.4551, 0.2043, -0.6922, -0.6922, 0.2748, -0.6799, -0.6799, 0.5828, -0.4451, -0.6799, 0.6133, -0.3804, -0.6922, -0.3744, -0.8079, -0.4551, -0.6799, -0.575, -0.4551, -0.4235, -0.5555, -0.7156, -0.6133, -0.3804, -0.6922, -0.5828, -0.4451, -0.6799, -0.2748, -0.6799, -0.6799, -0.2043, -0.6922, -0.6922, -0.6957, 0.1783, 0.6959, -0.4636, 0.4823, 0.7433, -0.7529, 0.4786, 0.4518, -0.7, 0.1555, 0.697, -0.7217, -0.2288, 0.6533, -0.7072, 0.0709, 0.7034, -0.6636, 0.2821, 0.6928, -0.78, -0.4566, 0.428, -0.6249, 0.4033, 0.6684, -0.6585, 0.3873, 0.6452, -0.6574, 0.397, 0.6405, -0.6636, 0.2821, 0.6928, -0.6799, -0.575, 0.4551, -0.4235, -0.5555, 0.7156, -0.6133, -0.3804, 0.6922, -0.5828, -0.4451, 0.6799, 0.5828, -0.4451, 0.6799, 0.6133, -0.3804, 0.6922, 0.4235, -0.5555, 0.7156, 0.6798, -0.575, 0.4551, -0.2748, -0.6799, 0.6799, -0.2043, -0.6922, 0.6922, 0.2043, -0.6922, 0.6922, 0.2748, -0.6799, 0.6799, 0.3744, -0.8079, 0.4551, 0.4235, -0.5555, 0.7156, 2.802e-07, -0.7071, 0.7071, 2.802e-07, -0.7071, 0.7071, 1.946e-07, 0.3564, 0.9343, 1.946e-07, 0.3564, 0.9343, 3.893e-07, 0.3564, 0.9343, 3.893e-07, 0.3564, 0.9343, 0.0, 0.3332, 0.9428, 0.0, 0.3332, 0.9428, 0.0, 0.3332, 0.9428, 0.0, 0.3332, 0.9428, 0.0, 0.7243, 0.6894, 0.0, 0.7243, 0.6894, 0.0, 0.7243, 0.6894, 0.0, 0.7243, 0.6894, 0.0, 0.7243, 0.6894, 0.0, 0.7243, 0.6894, -0.4588, 0.7693, 0.4446, -0.4636, 0.4823, 0.7433, 0.0, 0.3332, 0.9428, 0.0, 0.3332, 0.9428, 0.0, 0.3332, 0.9428, 0.0, 0.3332, 0.9428, 0.0, 0.3564, 0.9343, 0.0, 0.3564, 0.9343, 1.946e-07, 0.3564, 0.9343, 1.946e-07, 0.3564, 0.9343, -0.4706, 0.4829, -0.7385, -0.717, 0.1736, -0.6751, -0.7203, 0.1504, -0.6771, -0.7576, 0.4774, -0.4451, -0.7021, 0.07191, -0.7084, -0.7304, 0.002468, -0.683, -0.7304, 0.002468, -0.683, -0.674, 0.2777, -0.6846, -0.6831, 0.3775, -0.6252, -0.6439, 0.3939, -0.6559, -0.674, 0.2777, -0.6846, -0.6815, 0.3874, -0.6209, -0.7071, -0.7071, -4.51e-07, -0.6978, -0.6722, 0.2475, -0.78, -0.4566, 0.428, -0.7071, -0.7071, -4.51e-07, -0.3744, -0.8079, -0.4551, -0.3744, -0.8079, 0.4551, -0.6799, -0.575, 0.4551, -0.6799, -0.575, -0.4551, -0.4235, -0.5555, -0.7156, -0.6799, -0.575, -0.4551, -0.5828, -0.4451, -0.6799, -0.6133, -0.3804, -0.6922, 0.6799, -0.575, -0.4551, 0.6798, -0.575, 0.4551, 0.3744, -0.8079, 0.4551, 0.3744, -0.8079, -0.4551, 0.6133, -0.3804, -0.6922, 0.5828, -0.4451, -0.6799, 0.6799, -0.575, -0.4551, 0.4235, -0.5555, -0.7156, -0.2043, -0.6922, -0.6922, -0.2748, -0.6799, -0.6799, 0.2748, -0.6799, -0.6799, 0.2043, -0.6922, -0.6922, 0.4235, -0.5555, -0.7156, 0.3744, -0.8079, -0.4551, 2.802e-07, -0.7071, -0.7071, 2.802e-07, -0.7071, -0.7071, -0.6063, -0.7953, -5.176e-07, -0.6063, -0.7953, -5.176e-07, -0.6063, -0.7953, -5.176e-07, -0.6063, -0.7953, -5.176e-07, 0.0, 0.3564, -0.9343, 0.0, 0.3564, -0.9343, 0.0, 0.3564, -0.9343, 0.0, 0.3564, -0.9343, 0.0, 0.3332, -0.9428, 0.0, 0.3332, -0.9428, 0.0, 0.3332, -0.9428, 0.0, 0.3332, -0.9428, -0.4588, 0.7693, 0.4446, -0.4588, 0.7693, -0.4446, -0.7576, 0.4774, -0.4451, -0.7529, 0.4786, 0.4518, 0.6063, -0.7953, -5.176e-07, 0.6063, -0.7953, -5.176e-07, 0.6063, -0.7953, -5.176e-07, 0.6063, -0.7953, -5.176e-07, 0.0, 0.7243, -0.6895, 0.0, 0.7243, -0.6895, 0.0, 0.7243, -0.6895, 0.0, 0.7243, -0.6895, 0.0, 0.7243, -0.6895, 0.0, 0.7243, -0.6895, -0.4706, 0.4829, -0.7385, -0.4588, 0.7693, -0.4446, 0.0, 0.3332, -0.9428, 0.0, 0.3332, -0.9428, 0.0, 0.3332, -0.9428, 0.0, 0.3332, -0.9428, 0.0, 0.3564, -0.9343, 0.0, 0.3564, -0.9343, 0.0, 0.3564, -0.9343, 0.0, 0.3564, -0.9343, 0.7203, 0.1504, 0.6771, 0.7576, 0.4774, 0.4451, 0.4706, 0.4829, 0.7385, 0.717, 0.1735, 0.6751, 0.7304, 0.002468, 0.683, 0.6739, 0.2777, 0.6846, 0.7021, 0.07191, 0.7084, 0.7304, 0.002468, 0.683, 0.6739, 0.2777, 0.6846, 0.6815, 0.3874, 0.6209, 0.683, 0.3775, 0.6252, 0.6439, 0.3939, 0.6559, 0.5828, -0.4451, 0.6799, 0.6133, -0.3804, 0.6922, 0.4235, -0.5555, 0.7156, 0.6799, -0.575, 0.4551, -0.6799, -0.575, 0.4551, -0.4235, -0.5555, 0.7156, -0.6133, -0.3804, 0.6922, -0.5828, -0.4451, 0.6799, -0.2748, -0.6799, 0.6799, -0.2043, -0.6922, 0.6922, 0.2043, -0.6922, 0.6922, 0.2748, -0.6799, 0.6799, -2.802e-07, -0.7071, 0.7071, -2.802e-07, -0.7071, 0.7071, -0.4235, -0.5555, 0.7156, -0.3744, -0.8079, 0.4551, 0.0, 0.3564, 0.9343, 0.0, 0.3564, 0.9343, 0.0, 0.3564, 0.9343, 0.0, 0.3564, 0.9343, 0.0, 0.3332, 0.9428, 0.0, 0.3332, 0.9428, 0.0, 0.3332, 0.9428, 0.0, 0.3332, 0.9428, 0.3744, -0.8079, 0.4551, 0.4235, -0.5555, 0.7156, -0.4235, -0.5555, 0.7156, -0.3744, -0.8079, 0.4551, 0.0, 0.7243, 0.6894, 0.0, 0.7243, 0.6894, 0.0, 0.7243, 0.6894, 0.0, 0.7243, 0.6894, 0.0, 0.3332, 0.9428, 0.0, 0.3332, 0.9428, 0.0, 0.3332, 0.9428, 0.0, 0.3332, 0.9428, 0.0, 0.3564, 0.9343, 0.0, 0.3564, 0.9343, 0.0, 0.3564, 0.9343, 0.0, 0.3564, 0.9343, 0.4706, 0.4829, 0.7385, 0.4588, 0.7693, 0.4446, 0.0, 0.7243, 0.6894, 0.0, 0.7243, 0.6894, 0.0, 0.3332, 0.9428, 0.0, 0.3332, 0.9428, 0.0, 0.3332, 0.9428, 0.0, 0.3332, 0.9428, 0.0, 0.3564, 0.9343, 0.0, 0.3564, 0.9343, 0.0, 0.3564, 0.9343, 0.0, 0.3564, 0.9343, 0.0, 0.7243, 0.6894, 0.0, 0.7243, 0.6894, 0.0, 0.7243, 0.6894, 0.0, 0.7243, 0.6894, 0.7529, 0.4786, -0.4518, 0.7, 0.1555, -0.697, 0.6957, 0.1783, -0.6959, 0.4636, 0.4823, -0.7433, 0.6636, 0.2821, -0.6928, 0.78, -0.4566, -0.428, 0.7217, -0.2288, -0.6533, 0.7072, 0.0709, -0.7034, 0.6574, 0.397, -0.6405, 0.6636, 0.2821, -0.6928, 0.6249, 0.4033, -0.6684, 0.6585, 0.3873, -0.6452, 0.78, -0.4566, -0.428, 0.7071, -0.7071, -4.51e-07, 0.7071, -0.7071, -4.51e-07, 0.6978, -0.6722, -0.2475, 0.6799, -0.575, -0.4551, 0.6799, -0.575, 0.4551, 0.3744, -0.8079, 0.4551, 0.3744, -0.8079, -0.4551, 0.6133, -0.3804, -0.6922, 0.5828, -0.4451, -0.6799, 0.6799, -0.575, -0.4551, 0.4235, -0.5555, -0.7156, -0.3744, -0.8079, -0.4551, -0.3744, -0.8079, 0.4551, -0.6799, -0.575, 0.4551, -0.6799, -0.575, -0.4551, -0.4235, -0.5555, -0.7156, -0.6799, -0.575, -0.4551, -0.5828, -0.4451, -0.6799, -0.6133, -0.3804, -0.6922, -0.2043, -0.6922, -0.6922, -0.2748, -0.6799, -0.6799, 0.2748, -0.6799, -0.6799, 0.2043, -0.6922, -0.6922, -2.802e-07, -0.7071, -0.7071, -2.802e-07, -0.7071, -0.7071, -0.3744, -0.8079, -0.4551, -0.4235, -0.5555, -0.7156, 0.6063, -0.7953, -5.176e-07, 0.6063, -0.7953, -5.176e-07, 0.6063, -0.7953, -5.176e-07, 0.6063, -0.7953, -5.176e-07, 0.0, 0.3564, -0.9343, 0.0, 0.3564, -0.9343, 0.0, 0.3564, -0.9343, 0.0, 0.3564, -0.9343, 0.0, 0.3332, -0.9428, 0.0, 0.3332, -0.9428, 0.0, 0.3332, -0.9428, 0.0, 0.3332, -0.9428, 0.4235, -0.5555, -0.7156, 0.3744, -0.8079, -0.4551, -0.3744, -0.8079, -0.4551, -0.4235, -0.5555, -0.7156, 0.7576, 0.4774, 0.4451, 0.7529, 0.4786, -0.4518, 0.4588, 0.7693, -0.4446, 0.4588, 0.7693, 0.4446, -0.6063, -0.7953, -5.176e-07, -0.6063, -0.7953, -5.176e-07, -0.6063, -0.7953, -5.176e-07, -0.6063, -0.7953, -5.176e-07, 0.0, 0.7243, -0.6895, 0.0, 0.7243, -0.6895, 0.0, 0.7243, -0.6895, 0.0, 0.7243, -0.6895, 0.0, 0.3332, -0.9428, 0.0, 0.3332, -0.9428, 0.0, 0.3332, -0.9428, 0.0, 0.3332, -0.9428, 0.0, 0.3564, -0.9343, 0.0, 0.3564, -0.9343, 0.0, 0.3564, -0.9343, 0.0, 0.3564, -0.9343, 0.4588, 0.7693, -0.4446, 0.4636, 0.4823, -0.7433, 0.0, 0.7243, -0.6895, 0.0, 0.7243, -0.6895, 0.0, 0.3332, -0.9428, 0.0, 0.3332, -0.9428, 0.0, 0.3332, -0.9428, 0.0, 0.3332, -0.9428, 0.0, 0.3564, -0.9343, 0.0, 0.3564, -0.9343, 0.0, 0.3564, -0.9343, 0.0, 0.3564, -0.9343, 0.0, 0.7243, -0.6895, 0.0, 0.7243, -0.6895, 0.0, 0.7243, -0.6895, 0.0, 0.7243, -0.6895, -1.0, 3.787e-06, 0.0, -1.0, 3.791e-06, 0.0, -1.0, 2.191e-06, 0.0, -1.0, 2.204e-06, 0.0, 1.0, 0.0, 0.0, 1.0, 0.0, 0.0, 1.0, 3.791e-06, 0.0, 1.0, 3.787e-06, 0.0, -1.0, 2.204e-06, 0.0, -1.0, 2.191e-06, 0.0, -1.0, 0.0, 0.0, -1.0, 0.0, 0.0])] * 3)])
me_cube_002 = bpy.data.meshes.new('Cube.002')
me_cube_002.from_pydata([(-3.252, -0.7881, -1.15), (-3.252, -0.7881, 2.095), (-3.252, 0.7881, -1.15), (-3.252, 0.7881, 2.095), (3.252, -0.7881, -1.15), (3.252, -0.7881, 2.095), (3.252, 0.7881, -1.15), (3.252, 0.7881, 2.095)], [], [(0, 1, 3, 2), (2, 3, 7, 6), (6, 7, 5, 4), (4, 5, 1, 0), (2, 6, 4, 0), (7, 3, 1, 5)])
_uv = me_cube_002.uv_layers.new(name='UVMap')
_uv.uv.foreach_set('vector', [0.375, 0.0, 0.625, 0.0, 0.625, 0.25, 0.375, 0.25, 0.375, 0.25, 0.625, 0.25, 0.625, 0.5, 0.375, 0.5, 0.375, 0.5, 0.625, 0.5, 0.625, 0.75, 0.375, 0.75, 0.375, 0.75, 0.625, 0.75, 0.625, 1.0, 0.375, 1.0, 0.125, 0.5, 0.375, 0.5, 0.375, 0.75, 0.125, 0.75, 0.625, 0.5, 0.875, 0.5, 0.875, 0.75, 0.625, 0.75])
me_cube_002.use_remesh_fix_poles = True
me_cube_002.use_remesh_preserve_attributes = False
me_cube_002.update()

# ---- objects
ob_light = bpy.data.objects.new('Light', light_light)
ob_camera = bpy.data.objects.new('Camera', cam_camera)
ob_basic_barrier = bpy.data.objects.new('Basic_Barrier', me_basic_barrier)
ob_basic_barrier_collider = bpy.data.objects.new('Basic_Barrier_collider', me_cube_002)

# ---- transforms, parenting, visibility, modifiers, constraints
ob_light.location = (4.076, 1.005, 5.904)
ob_light.rotation_euler = (0.6503, 0.05522, 1.866)
ob_light.lock_rotations_4d = False
ob_light.empty_display_type = 'ARROWS'
ob_light.color = (0.0, 0.0, 0.0, 0.0)
ob_light.lineart.crease_threshold = 0.0
ob_camera.location = (7.359, -6.926, 4.958)
ob_camera.rotation_euler = (1.109, 0.0, 0.8149)
ob_camera.lock_rotations_4d = False
ob_camera.empty_display_type = 'ARROWS'
ob_camera.color = (0.0, 0.0, 0.0, 0.0)
ob_camera.display_type = 'WIRE'
ob_camera.lineart.crease_threshold = 0.0
ob_basic_barrier.location = (0.0, 0.0, 0.0)
ob_basic_barrier.rotation_euler = (1.571, -0.0, 0.0)
ob_basic_barrier_collider.location = (0.0, 0.0, 0.0)

# ---- collection membership
col_collection.objects.link(ob_light)
col_collection.objects.link(ob_camera)
col_collection.objects.link(ob_basic_barrier)
col_collection.objects.link(ob_basic_barrier_collider)

# ---- scene / render settings (as saved in the file)
scene.camera = ob_camera
scene.frame_start = 1; scene.frame_end = 250; scene.frame_set(1)
scene.render.engine = 'BLENDER_EEVEE_NEXT'
scene.cycles.sampling_pattern = 'TABULATED_SOBOL'
scene.cycles.use_light_tree = False
scene.view_settings.view_transform = 'Filmic'
bpy.context.view_layer.update()
